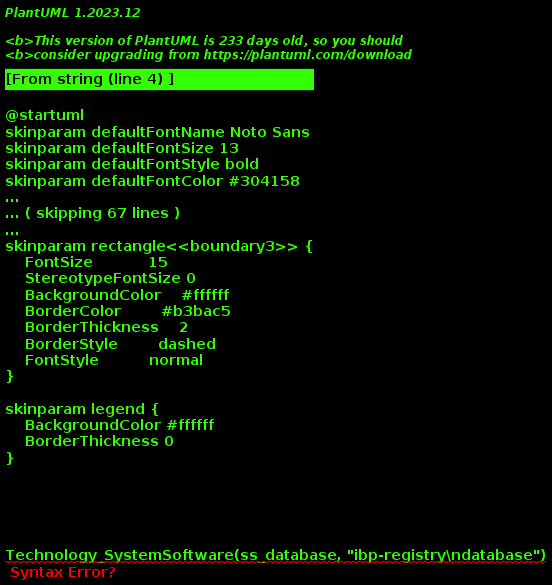

The diagram above was rendered by PlantUML. Its source (embedded in the PNG):
@startuml
!include ../diagrams/ibp.puml

Technology_SystemSoftware(ss_database, "ibp-registry\ndatabase")

Application_DataObject(ado_args, "Arguments")
Application_DataObject(ado_output_prefix, "Output prefix")
Application_DataObject(ado_output_path, "Output path")

Application_Component(ac_tte_retriever, "TTERetriever")

Application_DataObject_Group(adog_outdir, "Output directory") {
  Application_DataObject(ado_args2, "Arguments\n(copy)")
  Application_DataObject(ado_sql, "SQL query")
  Application_DataObject(ado_tte, "TTE data")
}

Rel_Access_r_Up(ac_tte_retriever, ado_args)
Rel_Access_r_Up(ac_tte_retriever, ado_output_prefix)
Rel_Access_r_Up(ac_tte_retriever, ado_output_path)

Rel_Access_rw_Right(ac_tte_retriever, ss_database)

Rel_Access_w(ac_tte_retriever, ado_args2)
Rel_Access_w(ac_tte_retriever, ado_tte)
Rel_Access_w(ac_tte_retriever, ado_sql)
@enduml